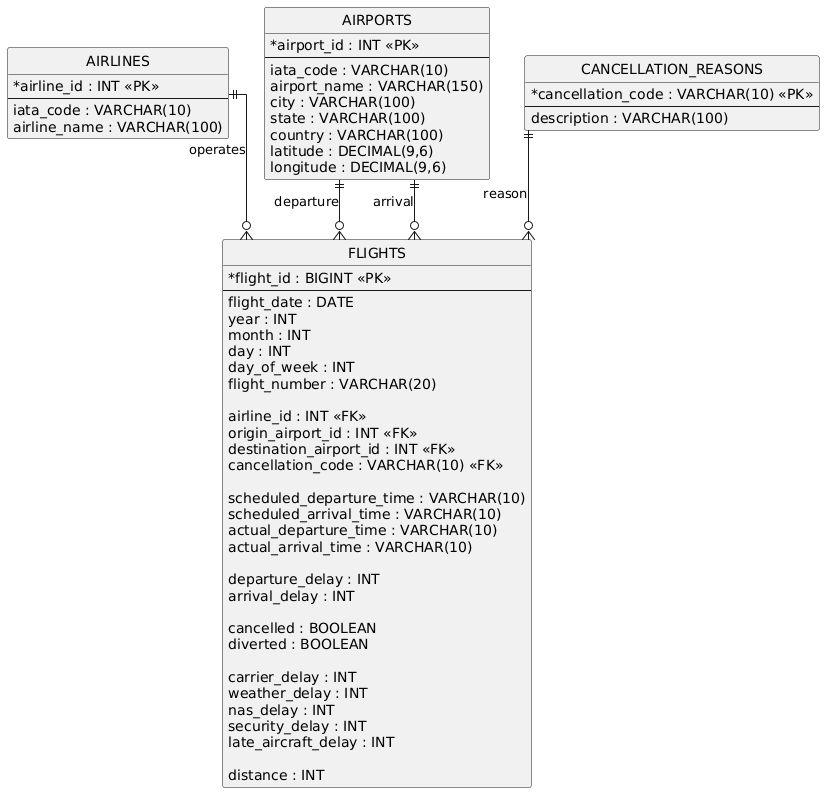

The diagram above was rendered by PlantUML. Its source (embedded in the PNG):
@startuml
hide circle
skinparam linetype ortho
skinparam classAttributeIconSize 0

entity "AIRLINES" as AIRLINES {
  * airline_id : INT <<PK>>
  --
  iata_code : VARCHAR(10)
  airline_name : VARCHAR(100)
}

entity "AIRPORTS" as AIRPORTS {
  * airport_id : INT <<PK>>
  --
  iata_code : VARCHAR(10)
  airport_name : VARCHAR(150)
  city : VARCHAR(100)
  state : VARCHAR(100)
  country : VARCHAR(100)
  latitude : DECIMAL(9,6)
  longitude : DECIMAL(9,6)
}

entity "CANCELLATION_REASONS" as CANCELLATION_REASONS {
  * cancellation_code : VARCHAR(10) <<PK>>
  --
  description : VARCHAR(100)
}

entity "FLIGHTS" as FLIGHTS {
  * flight_id : BIGINT <<PK>>
  --
  flight_date : DATE
  year : INT
  month : INT
  day : INT
  day_of_week : INT
  flight_number : VARCHAR(20)

  airline_id : INT <<FK>>
  origin_airport_id : INT <<FK>>
  destination_airport_id : INT <<FK>>
  cancellation_code : VARCHAR(10) <<FK>>

  scheduled_departure_time : VARCHAR(10)
  scheduled_arrival_time : VARCHAR(10)
  actual_departure_time : VARCHAR(10)
  actual_arrival_time : VARCHAR(10)

  departure_delay : INT
  arrival_delay : INT

  cancelled : BOOLEAN
  diverted : BOOLEAN

  carrier_delay : INT
  weather_delay : INT
  nas_delay : INT
  security_delay : INT
  late_aircraft_delay : INT

  distance : INT
}

AIRLINES ||--o{ FLIGHTS : operates
AIRPORTS ||--o{ FLIGHTS : departure
AIRPORTS ||--o{ FLIGHTS : arrival
CANCELLATION_REASONS ||--o{ FLIGHTS : reason
@enduml